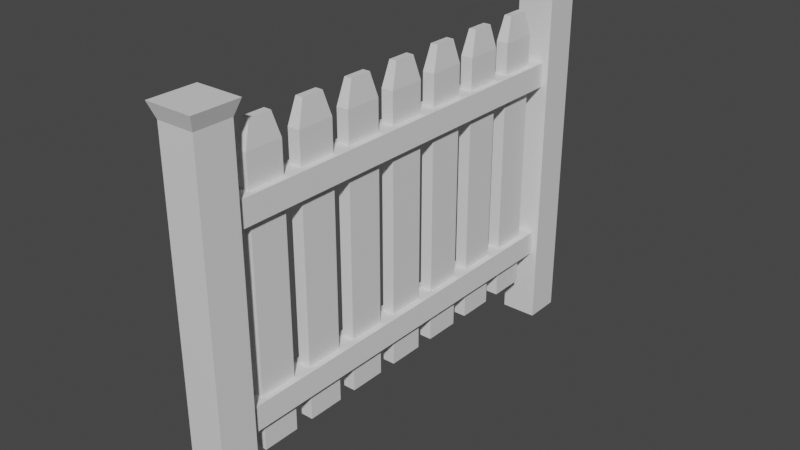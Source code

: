 # Source: picketFence.blend  (saved by Blender 3.2.14; exported with 4.5.12 LTS)
import bpy
from mathutils import Matrix  # noqa: F401  (used for matrix-valued properties, if any)

bpy.ops.wm.read_factory_settings(use_empty=True)
scene = bpy.context.scene
scene.name = 'Scene'

# ---- collections
col_collection = bpy.data.collections.new('Collection'); scene.collection.children.link(col_collection)

# ---- materials (node trees are filled in below, after node groups)
mat_material = bpy.data.materials.new('Material')
mat_material.alpha_threshold = 0.0
mat_material.use_transparent_shadow = False
mat_material.line_color = (0.0, 0.0, 0.0, 1.0)
mat_material_002 = bpy.data.materials.new('Material.002')
mat_material_002.alpha_threshold = 0.0
mat_material_002.use_transparent_shadow = False
mat_material_002.line_color = (0.0, 0.0, 0.0, 1.0)
mat_material_005 = bpy.data.materials.new('Material.005')
mat_material_005.alpha_threshold = 0.0
mat_material_005.use_transparent_shadow = False
mat_material_005.line_color = (0.0, 0.0, 0.0, 1.0)

# ---- material node trees
mat_material.use_nodes = True; mat_material.node_tree.nodes.clear()
_N = mat_material.node_tree.nodes; _L = mat_material.node_tree.links
n0 = _N.new('ShaderNodeOutputMaterial'); n0.name = 'Material Output'; n0.location = (300, 300)
n1 = _N.new('ShaderNodeBsdfPrincipled'); n1.name = 'Principled BSDF'; n1.location = (10, 300)
n1.distribution = 'GGX'
n1.subsurface_method = 'RANDOM_WALK_SKIN'
n1.inputs[2].default_value = 0.4
n1.inputs[3].default_value = 1.45
n1.inputs[27].default_value = (0.0, 0.0, 0.0, 1.0)
n1.inputs[28].default_value = 1.0
_L.new(n1.outputs[0], n0.inputs[0])
n0.is_active_output = True
mat_material_002.use_nodes = True; mat_material_002.node_tree.nodes.clear()
_N = mat_material_002.node_tree.nodes; _L = mat_material_002.node_tree.links
n0 = _N.new('ShaderNodeOutputMaterial'); n0.name = 'Material Output'; n0.location = (300, 300)
n1 = _N.new('ShaderNodeBsdfPrincipled'); n1.name = 'Principled BSDF'; n1.location = (10, 300)
n1.distribution = 'GGX'
n1.subsurface_method = 'RANDOM_WALK_SKIN'
n1.inputs[2].default_value = 0.4
n1.inputs[3].default_value = 1.45
n1.inputs[27].default_value = (0.0, 0.0, 0.0, 1.0)
n1.inputs[28].default_value = 1.0
_L.new(n1.outputs[0], n0.inputs[0])
n0.is_active_output = True
mat_material_005.use_nodes = True; mat_material_005.node_tree.nodes.clear()
_N = mat_material_005.node_tree.nodes; _L = mat_material_005.node_tree.links
n0 = _N.new('ShaderNodeOutputMaterial'); n0.name = 'Material Output'; n0.location = (300, 300)
n1 = _N.new('ShaderNodeBsdfPrincipled'); n1.name = 'Principled BSDF'; n1.location = (10, 300)
n1.distribution = 'GGX'
n1.subsurface_method = 'RANDOM_WALK_SKIN'
n1.inputs[2].default_value = 0.4
n1.inputs[3].default_value = 1.45
n1.inputs[27].default_value = (0.0, 0.0, 0.0, 1.0)
n1.inputs[28].default_value = 1.0
_L.new(n1.outputs[0], n0.inputs[0])
n0.is_active_output = True

# ---- world
world_world = bpy.data.worlds.new('World'); scene.world = world_world
world_world.use_nodes = True; world_world.node_tree.nodes.clear()
_N = world_world.node_tree.nodes; _L = world_world.node_tree.links
n0 = _N.new('ShaderNodeOutputWorld'); n0.name = 'World Output'; n0.location = (300, 300)
n1 = _N.new('ShaderNodeBackground'); n1.name = 'Background'; n1.location = (10, 300)
n1.inputs[0].default_value = (0.05088, 0.05088, 0.05088, 1.0)
_L.new(n1.outputs[0], n0.inputs[0])
n0.is_active_output = True
world_world.color = (0.05088, 0.05088, 0.05088)
world_world.use_sun_shadow = False
world_world.sun_shadow_jitter_overblur = 0.0

# ---- meshes
me_cube = bpy.data.meshes.new('Cube')
me_cube.from_pydata([(1.263, 1.263, 1.0), (1.0, 1.0, -1.0), (1.263, -1.263, 1.0), (1.0, -1.0, -1.0), (-1.263, 1.263, 1.0), (-1.0, 1.0, -1.0), (-1.263, -1.263, 1.0), (-1.0, -1.0, -1.0), (1.0, 1.0, 0.9219), (-1.0, -1.0, 0.9219), (1.0, -1.0, 0.9219), (-1.0, 1.0, 0.9219)], [], [(0, 4, 6, 2), (10, 2, 6, 9), (9, 6, 4, 11), (5, 1, 3, 7), (8, 0, 2, 10), (11, 4, 0, 8), (5, 11, 8, 1), (1, 8, 10, 3), (7, 9, 11, 5), (3, 10, 9, 7)])
_uv = me_cube.uv_layers.new(name='UVMap')
_uv.uv.foreach_set('vector', [0.625, 0.5, 0.875, 0.5, 0.875, 0.75, 0.625, 0.75, 0.6152, 0.75, 0.625, 0.75, 0.625, 1.0, 0.6152, 1.0, 0.6152, 0.0, 0.625, 0.0, 0.625, 0.25, 0.6152, 0.25, 0.125, 0.5, 0.375, 0.5, 0.375, 0.75, 0.125, 0.75, 0.6152, 0.5, 0.625, 0.5, 0.625, 0.75, 0.6152, 0.75, 0.6152, 0.25, 0.625, 0.25, 0.625, 0.5, 0.6152, 0.5, 0.375, 0.25, 0.6152, 0.25, 0.6152, 0.5, 0.375, 0.5, 0.375, 0.5, 0.6152, 0.5, 0.6152, 0.75, 0.375, 0.75, 0.375, 0.0, 0.6152, 0.0, 0.6152, 0.25, 0.375, 0.25, 0.375, 0.75, 0.6152, 0.75, 0.6152, 1.0, 0.375, 1.0])
me_cube.materials.append(mat_material)
me_cube.use_mirror_vertex_groups = False
me_cube.update()
me_cube_002 = bpy.data.meshes.new('Cube.002')
me_cube_002.from_pydata([(0.602, 0.602, 1.0), (1.0, 1.0, -1.0), (0.602, -0.602, 1.0), (1.0, -1.0, -1.0), (-0.602, 0.602, 1.0), (-1.0, 1.0, -1.0), (-0.602, -0.602, 1.0), (-1.0, -1.0, -1.0), (1.0, 1.0, 0.8376), (-1.0, -1.0, 0.8376), (1.0, -1.0, 0.8376), (-1.0, 1.0, 0.8376)], [], [(0, 4, 6, 2), (10, 2, 6, 9), (9, 6, 4, 11), (5, 1, 3, 7), (8, 0, 2, 10), (11, 4, 0, 8), (5, 11, 8, 1), (1, 8, 10, 3), (7, 9, 11, 5), (3, 10, 9, 7)])
_uv = me_cube_002.uv_layers.new(name='UVMap')
_uv.uv.foreach_set('vector', [0.625, 0.5, 0.875, 0.5, 0.875, 0.75, 0.625, 0.75, 0.6047, 0.75, 0.625, 0.75, 0.625, 1.0, 0.6047, 1.0, 0.6047, 0.0, 0.625, 0.0, 0.625, 0.25, 0.6047, 0.25, 0.125, 0.5, 0.375, 0.5, 0.375, 0.75, 0.125, 0.75, 0.6047, 0.5, 0.625, 0.5, 0.625, 0.75, 0.6047, 0.75, 0.6047, 0.25, 0.625, 0.25, 0.625, 0.5, 0.6047, 0.5, 0.375, 0.25, 0.6047, 0.25, 0.6047, 0.5, 0.375, 0.5, 0.375, 0.5, 0.6047, 0.5, 0.6047, 0.75, 0.375, 0.75, 0.375, 0.0, 0.6047, 0.0, 0.6047, 0.25, 0.375, 0.25, 0.375, 0.75, 0.6047, 0.75, 0.6047, 1.0, 0.375, 1.0])
me_cube_002.materials.append(mat_material_002)
me_cube_002.use_mirror_vertex_groups = False
me_cube_002.update()
me_cube_005 = bpy.data.meshes.new('Cube.005')
me_cube_005.from_pydata([(1.263, 1.263, 1.0), (1.0, 1.0, -1.0), (1.263, -1.263, 1.0), (1.0, -1.0, -1.0), (-1.263, 1.263, 1.0), (-1.0, 1.0, -1.0), (-1.263, -1.263, 1.0), (-1.0, -1.0, -1.0), (1.0, 1.0, 0.9219), (-1.0, -1.0, 0.9219), (1.0, -1.0, 0.9219), (-1.0, 1.0, 0.9219)], [], [(0, 4, 6, 2), (10, 2, 6, 9), (9, 6, 4, 11), (5, 1, 3, 7), (8, 0, 2, 10), (11, 4, 0, 8), (5, 11, 8, 1), (1, 8, 10, 3), (7, 9, 11, 5), (3, 10, 9, 7)])
_uv = me_cube_005.uv_layers.new(name='UVMap')
_uv.uv.foreach_set('vector', [0.625, 0.5, 0.875, 0.5, 0.875, 0.75, 0.625, 0.75, 0.6152, 0.75, 0.625, 0.75, 0.625, 1.0, 0.6152, 1.0, 0.6152, 0.0, 0.625, 0.0, 0.625, 0.25, 0.6152, 0.25, 0.125, 0.5, 0.375, 0.5, 0.375, 0.75, 0.125, 0.75, 0.6152, 0.5, 0.625, 0.5, 0.625, 0.75, 0.6152, 0.75, 0.6152, 0.25, 0.625, 0.25, 0.625, 0.5, 0.6152, 0.5, 0.375, 0.25, 0.6152, 0.25, 0.6152, 0.5, 0.375, 0.5, 0.375, 0.5, 0.6152, 0.5, 0.6152, 0.75, 0.375, 0.75, 0.375, 0.0, 0.6152, 0.0, 0.6152, 0.25, 0.375, 0.25, 0.375, 0.75, 0.6152, 0.75, 0.6152, 1.0, 0.375, 1.0])
me_cube_005.materials.append(mat_material_005)
me_cube_005.use_mirror_vertex_groups = False
me_cube_005.update()
me_cube_006 = bpy.data.meshes.new('Cube.006')
me_cube_006.from_pydata([(-1.0, -1.0, -1.0), (-1.0, -1.0, 1.0), (-1.0, 1.0, -1.0), (-1.0, 1.0, 1.0), (1.0, -1.0, -1.0), (1.0, -1.0, 1.0), (1.0, 1.0, -1.0), (1.0, 1.0, 1.0)], [], [(0, 1, 3, 2), (2, 3, 7, 6), (6, 7, 5, 4), (4, 5, 1, 0), (2, 6, 4, 0), (7, 3, 1, 5)])
_uv = me_cube_006.uv_layers.new(name='UVMap')
_uv.uv.foreach_set('vector', [0.375, 0.0, 0.625, 0.0, 0.625, 0.25, 0.375, 0.25, 0.375, 0.25, 0.625, 0.25, 0.625, 0.5, 0.375, 0.5, 0.375, 0.5, 0.625, 0.5, 0.625, 0.75, 0.375, 0.75, 0.375, 0.75, 0.625, 0.75, 0.625, 1.0, 0.375, 1.0, 0.125, 0.5, 0.375, 0.5, 0.375, 0.75, 0.125, 0.75, 0.625, 0.5, 0.875, 0.5, 0.875, 0.75, 0.625, 0.75])
me_cube_006.update()
me_cube_007 = bpy.data.meshes.new('Cube.007')
me_cube_007.from_pydata([(-1.0, -1.0, -1.0), (-1.0, -1.0, 1.0), (-1.0, 1.0, -1.0), (-1.0, 1.0, 1.0), (1.0, -1.0, -1.0), (1.0, -1.0, 1.0), (1.0, 1.0, -1.0), (1.0, 1.0, 1.0)], [], [(0, 1, 3, 2), (2, 3, 7, 6), (6, 7, 5, 4), (4, 5, 1, 0), (2, 6, 4, 0), (7, 3, 1, 5)])
_uv = me_cube_007.uv_layers.new(name='UVMap')
_uv.uv.foreach_set('vector', [0.375, 0.0, 0.625, 0.0, 0.625, 0.25, 0.375, 0.25, 0.375, 0.25, 0.625, 0.25, 0.625, 0.5, 0.375, 0.5, 0.375, 0.5, 0.625, 0.5, 0.625, 0.75, 0.375, 0.75, 0.375, 0.75, 0.625, 0.75, 0.625, 1.0, 0.375, 1.0, 0.125, 0.5, 0.375, 0.5, 0.375, 0.75, 0.125, 0.75, 0.625, 0.5, 0.875, 0.5, 0.875, 0.75, 0.625, 0.75])
me_cube_007.update()

# ---- objects
ob_cube = bpy.data.objects.new('Cube', me_cube)
ob_cube_001 = bpy.data.objects.new('Cube.001', me_cube_002)
ob_cube_002 = bpy.data.objects.new('Cube.002', me_cube_005)
ob_cube_003 = bpy.data.objects.new('Cube.003', me_cube_006)
ob_cube_004 = bpy.data.objects.new('Cube.004', me_cube_007)

# ---- transforms, parenting, visibility, modifiers, constraints
ob_cube.location = (0.0, 0.0, 15.0)
ob_cube.scale = (1.5, 1.5, 15.0)
ob_cube.lock_rotations_4d = False
ob_cube.empty_display_type = 'ARROWS'
ob_cube.lineart.crease_threshold = 0.0
ob_cube_001.location = (0.0, 4.632, 15.78)
ob_cube_001.scale = (0.5, 1.5, 12.0)
ob_cube_001.lock_rotations_4d = False
ob_cube_001.empty_display_type = 'ARROWS'
ob_cube_001.lineart.crease_threshold = 0.0
_m = ob_cube_001.modifiers.new('Array', 'ARRAY')
_m.count = 7
_m.relative_offset_displace = (0.0, 1.5, 0.0)
ob_cube_002.location = (0.0, 35.97, 15.0)
ob_cube_002.scale = (1.5, 1.5, 15.0)
ob_cube_002.lock_rotations_4d = False
ob_cube_002.empty_display_type = 'ARROWS'
ob_cube_002.lineart.crease_threshold = 0.0
ob_cube_003.location = (0.0, 17.78, 22.28)
ob_cube_003.scale = (1.0, 16.67, 1.0)
ob_cube_004.location = (0.0, 17.78, 7.175)
ob_cube_004.scale = (1.0, 16.67, 1.0)

# ---- collection membership
col_collection.objects.link(ob_cube)
col_collection.objects.link(ob_cube_001)
col_collection.objects.link(ob_cube_002)
col_collection.objects.link(ob_cube_003)
col_collection.objects.link(ob_cube_004)

# ---- scene / render settings (as saved in the file)
scene.frame_start = 1; scene.frame_end = 250; scene.frame_set(1)
scene.render.engine = 'BLENDER_EEVEE_NEXT'
scene.cycles.sampling_pattern = 'TABULATED_SOBOL'
scene.cycles.use_light_tree = False
scene.view_settings.view_transform = 'Filmic'
bpy.context.view_layer.update()

# ---- added for rendering (the .blend has no active camera and no usable light): camera, sun
cam_auto = bpy.data.cameras.new('AutoCamera')
cam_auto.lens = 50.0
cam_auto.sensor_width = 36.0
cam_auto.clip_end = 1000.0
ob_auto_camera = bpy.data.objects.new('AutoCamera', cam_auto)
scene.collection.objects.link(ob_auto_camera)
ob_auto_camera.location = (46.2134, -37.4731, 51.9707)
ob_auto_camera.rotation_euler = (1.09748, -7.21219e-08, 0.694738)
scene.camera = ob_auto_camera
light_auto_sun = bpy.data.lights.new('AutoSun', 'SUN')
light_auto_sun.energy = 3.0
light_auto_sun.angle = 0.0523599
ob_auto_sun = bpy.data.objects.new('AutoSun', light_auto_sun)
scene.collection.objects.link(ob_auto_sun)
ob_auto_sun.rotation_euler = (0.872665, 0.174533, 0.523599)
bpy.context.view_layer.update()

